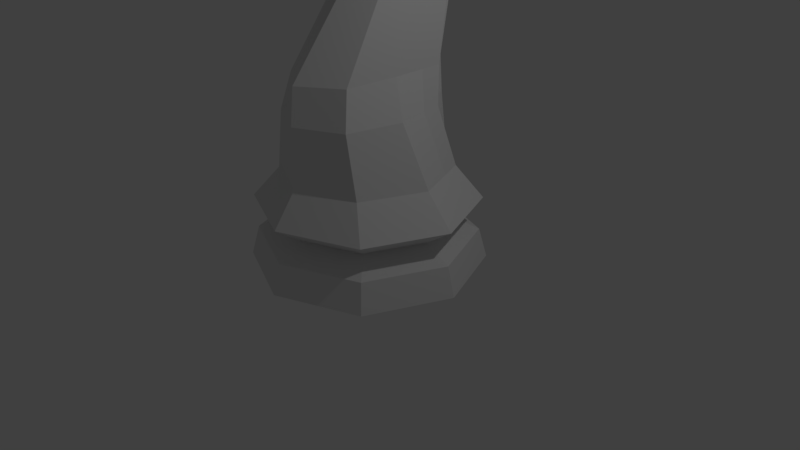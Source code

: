 # Source: chess_knight_LP.blend  (saved by Blender 2.79.0; exported with 4.5.12 LTS)
import bpy
from mathutils import Matrix  # noqa: F401  (used for matrix-valued properties, if any)

bpy.ops.wm.read_factory_settings(use_empty=True)
scene = bpy.context.scene
scene.name = 'Scene'

# ---- collections
col_collection_1 = bpy.data.collections.new('Collection 1'); scene.collection.children.link(col_collection_1)

# ---- world
world_world = bpy.data.worlds.new('World'); scene.world = world_world
world_world.color = (0.05088, 0.05088, 0.05088)
world_world.use_sun_shadow = False
world_world.sun_shadow_jitter_overblur = 0.0
world_world.cycles.sampling_method = 'MANUAL'

# ---- cameras
cam_camera = bpy.data.cameras.new('Camera')
cam_camera.clip_end = 100.0
cam_camera.lens = 35.0
cam_camera.sensor_width = 32.0
cam_camera.sensor_height = 18.0
cam_camera.ortho_scale = 7.314
cam_camera.dof.focus_distance = 0.0
cam_camera.dof.aperture_fstop = 128.0

# ---- lights
light_lamp = bpy.data.lights.new('Lamp', 'POINT')
light_lamp.transmission_factor = 0.0
light_lamp.cutoff_distance = 30.0
light_lamp.energy = 100.0
light_lamp.shadow_buffer_clip_start = 1.001
light_lamp.shadow_soft_size = 0.1
light_lamp.shadow_maximum_resolution = 0.006
light_lamp.use_absolute_resolution = True

# ---- meshes
me_cylinder = bpy.data.meshes.new('Cylinder')
me_cylinder.from_pydata([(-1.061, -1.061, 0.0), (-1.5, 1.448e-06, 0.0), (-1.061, 1.061, 0.0), (-0.9868, -0.9868, 0.381), (-1.396, 1.382e-06, 0.381), (-0.9868, 0.9868, 0.381), (-0.7349, -0.7349, 0.5536), (-1.039, 1.147e-06, 0.5536), (-0.7349, 0.7349, 0.5536), (-1.009, -1.009, 0.8192), (-1.427, 1.41e-06, 0.8192), (-1.009, 1.009, 0.8192), (-0.7239, -0.8008, 1.224), (-1.056, 1.198e-06, 1.224), (-0.7239, 0.8008, 1.224), (-0.588, -0.8176, 1.998), (-0.735, -0.105, 1.998), (-0.588, 0.6076, 1.998), (-0.4951, -0.7096, 2.459), (-0.518, 1.132e-06, 2.459), (-0.4951, 0.7096, 2.459), (-0.3747, -0.04327, 3.493), (-0.3864, 0.4663, 3.493), (-0.3747, 0.9758, 3.493), (-0.3747, 0.1437, 3.758), (-0.3864, 0.6057, 3.973), (-0.3747, 1.068, 4.188), (-0.3747, 0.03273, 4.003), (-0.3864, 0.3028, 4.435), (-0.3241, 0.583, 4.831), (-0.2031, -1.109, 3.964), (-0.2089, -1.228, 4.218), (-0.2031, -1.201, 4.473), (-0.3835, -0.5454, 4.607), (-0.3914, -0.6322, 4.292), (-0.3835, -0.7189, 3.977), (-0.4041, 1.191, 0.381), (-0.441, 1.28, 0.0), (-0.2781, 0.8871, 0.5536), (-0.4151, 1.218, 0.8192), (-0.2726, 0.9667, 1.224), (-0.2047, 0.7551, 1.998), (-0.1582, 0.7679, 2.459), (-0.09803, 1.023, 3.493), (-0.09803, 1.105, 4.233), (-0.09803, 0.5859, 4.896), (-0.1024, -0.5275, 4.672), (-0.2726, 1.078, 1.386), (-0.3087, 0.9569, 2.027), (-0.2622, 0.9697, 2.489), (-0.202, 1.225, 3.522), (-0.202, 1.307, 4.262), (-0.202, 0.6914, 5.072), (-0.3761, 0.3964, 4.826), (-0.3761, -0.08593, 3.999), (-0.3872, 0.1552, 4.412), (-0.09872, 0.1957, 4.86), (-0.1555, 0.4272, 5.088), (-0.3013, 0.8167, 4.683), (-0.3864, 0.512, 4.344), (-0.3747, 0.1639, 4.0), (-0.09803, 0.883, 4.723), (-0.202, 1.028, 4.839), (-1.151, 0.5905, 0.381), (-1.237, 0.6347, 0.0), (-0.8571, 0.4398, 0.5536), (-1.177, 0.6037, 0.8192), (-0.8571, 0.4792, 1.224), (-0.647, 0.3214, 1.998), (-0.5043, 0.4246, 2.459), (-0.3794, 0.7712, 3.493), (-0.3794, 0.8822, 4.102), (-0.3682, 0.5022, 4.702), (-0.2054, -1.212, 4.37), (-0.3867, -0.5803, 4.481), (-0.3805, 0.2996, 4.66), (-0.3704, 0.7146, 4.583), (-0.3794, 0.7203, 4.549), (-0.29, 0.8601, 4.687), (-0.3151, 0.573, 4.867), (-0.3794, 0.4645, 4.693), (-0.584, 0.7639, 4.649), (-0.5149, 0.866, 4.749), (-0.5377, 0.6323, 4.897), (-0.5818, 0.5515, 4.768), (0.0, 1.5, 0.0), (1.061, -1.061, 0.0), (1.5, 1.448e-06, 0.0), (1.061, 1.061, 0.0), (0.0, 1.396, 0.381), (0.9868, -0.9868, 0.381), (1.396, 1.382e-06, 0.381), (0.9868, 0.9868, 0.381), (0.0, -1.039, 0.5536), (0.7349, -0.7349, 0.5536), (1.039, 1.147e-06, 0.5536), (0.7349, 0.7349, 0.5536), (1.009, -1.009, 0.8192), (1.427, 1.41e-06, 0.8192), (1.009, 1.009, 0.8192), (0.7239, -0.8008, 1.224), (0.0, -1.133, 1.224), (1.056, 1.198e-06, 1.224), (0.7239, 0.8008, 1.224), (0.0, 0.7382, 1.998), (0.588, -0.8176, 1.998), (0.735, -0.105, 1.998), (0.588, 0.6076, 1.998), (0.0, -1.064, 2.459), (0.4951, -0.7096, 2.459), (0.518, 1.132e-06, 2.459), (0.4951, 0.7096, 2.459), (0.3747, -0.04327, 3.493), (0.3864, 0.4663, 3.493), (0.3747, 0.9758, 3.493), (0.3747, 0.1437, 3.758), (0.3864, 0.6057, 3.973), (0.3747, 1.068, 4.188), (0.0, 0.5988, 4.924), (0.3747, 0.03273, 4.003), (0.3864, 0.3028, 4.435), (0.3241, 0.583, 4.831), (0.2031, -1.109, 3.964), (0.2089, -1.228, 4.218), (0.2031, -1.201, 4.473), (0.3835, -0.5454, 4.607), (0.3914, -0.6322, 4.292), (0.3835, -0.7189, 3.977), (0.4041, 1.191, 0.381), (0.441, 1.28, 0.0), (0.2781, 0.8871, 0.5536), (0.4151, 1.218, 0.8192), (0.2726, 0.9667, 1.224), (0.2047, 0.7551, 1.998), (0.1582, 0.7679, 2.459), (0.09803, 1.023, 3.493), (0.09803, 1.105, 4.233), (0.09803, 0.5859, 4.896), (0.0, -1.15, 4.556), (0.1024, -0.5275, 4.672), (0.0, -1.5, 0.0), (0.0, -1.396, 0.381), (0.0, 1.039, 0.5536), (0.0, 1.427, 0.8192), (0.0, 0.9027, 1.998), (0.0, 0.8262, 2.459), (0.0, -0.1764, 3.718), (0.0, -1.098, 4.639), (0.0, -0.8013, 3.743), (0.0, -1.427, 0.8192), (0.0, 1.133, 1.224), (0.0, -1.113, 1.998), (0.0, 1.07, 3.493), (0.0, -0.2543, 3.493), (0.0, 1.143, 4.277), (0.0, -0.04767, 3.669), (0.0, -0.3354, 3.749), (0.0, -0.5963, 3.837), (0.0, -0.5095, 4.738), (0.0, 0.9399, 2.027), (0.0, 1.244, 1.386), (0.0, 1.028, 2.489), (0.0, 1.272, 3.522), (0.0, 1.344, 4.307), (0.2726, 1.078, 1.386), (0.3087, 0.9569, 2.027), (0.2622, 0.9697, 2.489), (0.202, 1.225, 3.522), (0.202, 1.307, 4.262), (0.202, 0.6914, 5.072), (0.3761, 0.3964, 4.826), (0.3761, -0.08593, 3.999), (0.0, 0.2094, 4.895), (0.3872, 0.1552, 4.412), (0.0, -0.3766, 3.763), (0.09872, 0.1957, 4.86), (0.0, 0.4238, 4.895), (0.0, 0.4409, 5.122), (0.0, 0.7043, 5.101), (0.1555, 0.4272, 5.088), (0.3013, 0.8167, 4.683), (0.3864, 0.512, 4.344), (0.3747, 0.1639, 4.0), (0.09803, 0.883, 4.723), (0.0, -0.03798, 3.794), (0.0, 0.9059, 4.758), (0.0, 1.051, 4.874), (0.202, 1.028, 4.839), (1.151, 0.5905, 0.381), (1.237, 0.6347, 0.0), (0.8571, 0.4398, 0.5536), (1.177, 0.6037, 0.8192), (0.8571, 0.4792, 1.224), (0.647, 0.3214, 1.998), (0.5043, 0.4246, 2.459), (0.3794, 0.7712, 3.493), (0.3794, 0.8822, 4.102), (0.3682, 0.5022, 4.702), (0.2054, -1.212, 4.37), (0.3867, -0.5803, 4.481), (0.3805, 0.2996, 4.66), (0.3704, 0.7146, 4.583), (0.3794, 0.7203, 4.549), (0.29, 0.8601, 4.687), (0.3151, 0.573, 4.867), (0.3794, 0.4645, 4.693), (0.584, 0.7639, 4.649), (0.5149, 0.866, 4.749), (0.5377, 0.6323, 4.897), (0.5818, 0.5515, 4.768)], [], [(140, 141, 3, 0), (63, 65, 8, 5), (36, 38, 142, 89), (39, 40, 150, 143), (141, 93, 6, 3), (3, 6, 7, 4), (66, 67, 14, 11), (149, 101, 12, 9), (9, 12, 13, 10), (65, 66, 11, 8), (38, 39, 143, 142), (37, 36, 89, 85), (93, 149, 9, 6), (6, 9, 10, 7), (64, 63, 5, 2), (0, 3, 4, 1), (140, 0, 1, 64, 2, 37, 85), (40, 14, 17, 41), (13, 12, 15, 16), (67, 13, 16, 68), (12, 101, 151, 15), (15, 151, 108, 18), (41, 17, 20, 42), (16, 15, 18, 19), (68, 16, 19, 69), (69, 19, 22, 70), (18, 108, 153, 21), (42, 20, 23, 43), (19, 18, 21, 22), (70, 22, 25, 71), (21, 153, 155, 24), (43, 23, 26, 44), (22, 21, 24, 25), (77, 59, 28, 80), (60, 184, 146, 27), (61, 78, 79, 45), (59, 60, 27, 28), (27, 146, 156), (74, 34, 31, 73), (35, 157, 148, 30), (46, 33, 32, 138), (34, 35, 30, 31), (55, 54, 35, 34), (56, 53, 33, 46), (54, 174, 157, 35), (75, 55, 34, 74), (30, 148, 147, 138, 32, 73, 31), (172, 56, 46, 158), (158, 46, 138, 147), (42, 43, 50, 49), (150, 40, 47, 160), (43, 44, 51, 50), (2, 5, 36, 37), (8, 11, 39, 38), (11, 14, 40, 39), (5, 8, 38, 36), (186, 62, 52, 178), (162, 50, 51, 163), (161, 49, 50, 162), (159, 48, 49, 161), (160, 47, 48, 159), (41, 42, 49, 48), (45, 118, 178, 52), (61, 45, 52, 62), (40, 41, 48, 47), (45, 56, 57, 52), (80, 28, 55, 75), (27, 156, 174, 54), (45, 79, 53, 56), (28, 27, 54, 55), (178, 52, 57, 177), (56, 172, 177, 57), (44, 61, 62, 51), (163, 51, 62, 186), (25, 24, 60, 59), (44, 26, 78, 61), (24, 155, 184, 60), (71, 25, 59, 77), (26, 71, 77, 78), (79, 80, 75, 53), (53, 75, 74, 33), (33, 74, 73, 32), (76, 72, 84, 81), (23, 70, 71, 26), (20, 69, 70, 23), (17, 68, 69, 20), (14, 67, 68, 17), (1, 4, 63, 64), (7, 10, 66, 65), (10, 13, 67, 66), (4, 7, 65, 63), (76, 58, 78, 77), (29, 72, 80, 79), (58, 29, 79, 78), (72, 76, 77, 80), (82, 81, 84, 83), (72, 29, 83, 84), (29, 58, 82, 83), (58, 76, 81, 82), (140, 86, 90, 141), (188, 92, 96, 190), (128, 89, 142, 130), (131, 143, 150, 132), (141, 90, 94, 93), (90, 91, 95, 94), (191, 99, 103, 192), (149, 97, 100, 101), (97, 98, 102, 100), (190, 96, 99, 191), (130, 142, 143, 131), (129, 85, 89, 128), (93, 94, 97, 149), (94, 95, 98, 97), (189, 88, 92, 188), (86, 87, 91, 90), (140, 85, 129, 88, 189, 87, 86), (132, 133, 107, 103), (102, 106, 105, 100), (192, 193, 106, 102), (100, 105, 151, 101), (105, 109, 108, 151), (133, 134, 111, 107), (106, 110, 109, 105), (193, 194, 110, 106), (194, 195, 113, 110), (109, 112, 153, 108), (134, 135, 114, 111), (110, 113, 112, 109), (195, 196, 116, 113), (112, 115, 155, 153), (135, 136, 117, 114), (113, 116, 115, 112), (202, 205, 120, 181), (182, 119, 146, 184), (183, 137, 204, 203), (181, 120, 119, 182), (119, 156, 146), (199, 198, 123, 126), (127, 122, 148, 157), (139, 138, 124, 125), (126, 123, 122, 127), (173, 126, 127, 171), (175, 139, 125, 170), (171, 127, 157, 174), (200, 199, 126, 173), (122, 123, 198, 124, 138, 147, 148), (172, 158, 139, 175), (158, 147, 138, 139), (104, 159, 160, 150), (134, 166, 167, 135), (185, 186, 163, 154), (150, 160, 164, 132), (135, 167, 168, 136), (88, 129, 128, 92), (96, 130, 131, 99), (99, 131, 132, 103), (92, 128, 130, 96), (104, 144, 145), (150, 144, 104), (172, 176, 158), (186, 178, 169, 187), (162, 163, 168, 167), (161, 162, 167, 166), (159, 161, 166, 165), (160, 159, 165, 164), (154, 163, 162, 152), (133, 165, 166, 134), (145, 161, 159, 104), (137, 169, 178, 118), (183, 187, 169, 137), (132, 164, 165, 133), (152, 162, 161, 145), (118, 176, 172), (137, 169, 179, 175), (205, 200, 173, 120), (119, 171, 174, 156), (137, 175, 170, 204), (120, 173, 171, 119), (178, 177, 179, 169), (175, 179, 177, 172), (172, 177, 178, 118), (136, 168, 187, 183), (163, 186, 187, 168), (118, 178, 186, 185), (116, 181, 182, 115), (136, 183, 203, 117), (115, 182, 184, 155), (196, 202, 181, 116), (117, 203, 202, 196), (204, 170, 200, 205), (170, 125, 199, 200), (125, 124, 198, 199), (201, 206, 209, 197), (114, 117, 196, 195), (111, 114, 195, 194), (107, 111, 194, 193), (103, 107, 193, 192), (87, 189, 188, 91), (95, 190, 191, 98), (98, 191, 192, 102), (91, 188, 190, 95), (201, 202, 203, 180), (121, 204, 205, 197), (180, 203, 204, 121), (197, 205, 202, 201), (207, 208, 209, 206), (197, 209, 208, 121), (121, 208, 207, 180), (180, 207, 206, 201)])
me_cylinder.polygons.foreach_set('use_smooth', [True] * 209)
me_cylinder.use_remesh_preserve_volume = False
me_cylinder.use_remesh_preserve_attributes = False
me_cylinder.use_mirror_vertex_groups = False
me_cylinder.update()

# ---- objects
ob_knight_lp = bpy.data.objects.new('Knight_LP', me_cylinder)
ob_lamp = bpy.data.objects.new('Lamp', light_lamp)
ob_camera = bpy.data.objects.new('Camera', cam_camera)

# ---- transforms, parenting, visibility, modifiers, constraints
ob_knight_lp.location = (0.0, 0.0, 0.0)
ob_knight_lp.lineart.crease_threshold = 0.0
_m = ob_knight_lp.modifiers.new('EdgeSplit', 'EDGE_SPLIT')
_m.split_angle = 0.0
ob_lamp.location = (4.076, 1.005, 5.904)
ob_lamp.rotation_euler = (0.6503, 0.05522, 1.866)
ob_lamp.lock_rotations_4d = False
ob_lamp.empty_display_type = 'ARROWS'
ob_lamp.color = (0.0, 0.0, 0.0, 0.0)
ob_lamp.lineart.crease_threshold = 0.0
ob_camera.location = (7.481, -6.508, 5.344)
ob_camera.rotation_euler = (1.109, 0.0, 0.8149)
ob_camera.lock_rotations_4d = False
ob_camera.empty_display_type = 'ARROWS'
ob_camera.color = (0.0, 0.0, 0.0, 0.0)
ob_camera.display_type = 'WIRE'
ob_camera.lineart.crease_threshold = 0.0

# ---- collection membership
col_collection_1.objects.link(ob_knight_lp)
col_collection_1.objects.link(ob_lamp)
col_collection_1.objects.link(ob_camera)

# ---- scene / render settings (as saved in the file)
scene.camera = ob_camera
scene.frame_start = 1; scene.frame_end = 250; scene.frame_set(1)
scene.render.engine = 'BLENDER_EEVEE_NEXT'
scene.render.resolution_percentage = 50
scene.render.dither_intensity = 0.0
scene.cycles.use_denoising = False
scene.cycles.samples = 128
scene.cycles.sampling_pattern = 'TABULATED_SOBOL'
scene.cycles.use_adaptive_sampling = False
scene.cycles.use_light_tree = False
scene.cycles.blur_glossy = 0.0
scene.cycles.sample_clamp_indirect = 0.0
scene.view_settings.view_transform = 'Standard'
bpy.context.view_layer.update()
